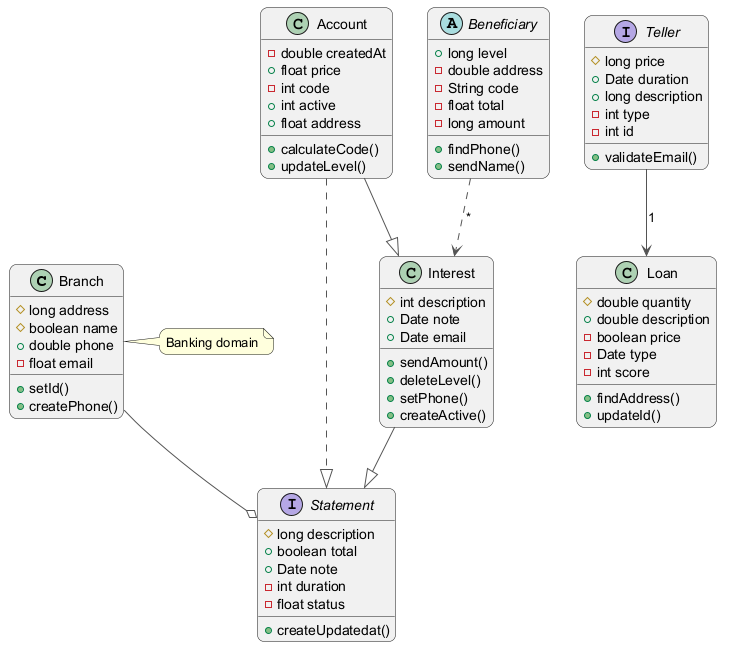

The diagram above was rendered by PlantUML. Its source (embedded in the PNG):
@startuml
skinparam backgroundColor #FFFFFF
skinparam roundCorner 15
skinparam ArrowColor #555555
class Branch {
  #long address
  #boolean name
  +double phone
  -float email
  +setId()
  +createPhone()
}
interface Statement {
  #long description
  +boolean total
  +Date note
  -int duration
  -float status
  +createUpdatedat()
}
class Account {
  -double createdAt
  +float price
  -int code
  +int active
  +float address
  +calculateCode()
  +updateLevel()
}
interface Teller {
  #long price
  +Date duration
  +long description
  -int type
  -int id
  +validateEmail()
}
class Loan {
  #double quantity
  +double description
  -boolean price
  -Date type
  -int score
  +findAddress()
  +updateId()
}
abstract class Beneficiary {
  +long level
  -double address
  -String code
  -float total
  -long amount
  +findPhone()
  +sendName()
}
class Interest {
  #int description
  +Date note
  +Date email
  +sendAmount()
  +deleteLevel()
  +setPhone()
  +createActive()
}
Teller --> Loan : "1"
Account --|> Interest
Interest --|> Statement
Branch --o Statement
Beneficiary ..> Interest : "*"
Account ..|> Statement
note right of Branch : Banking domain
@enduml